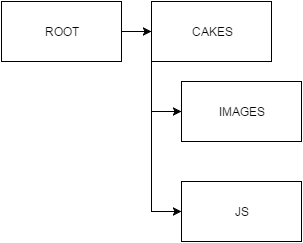

The diagram above was exported from draw.io. Its source (the exported page's mxGraphModel, read from the mxfile embedded in the PNG):
<mxGraphModel dx="1434" dy="775" grid="1" gridSize="10" guides="1" tooltips="1" connect="1" arrows="1" fold="1" page="1" pageScale="1" pageWidth="826" pageHeight="1169" background="#ffffff" math="0" shadow="0">
  <root>
    <mxCell id="0" />
    <mxCell id="1" parent="0" />
    <mxCell id="1689cd1d4d6f5475-5" style="edgeStyle=orthogonalEdgeStyle;rounded=0;html=1;exitX=1;exitY=0.5;entryX=0;entryY=0.5;jettySize=auto;orthogonalLoop=1;" edge="1" parent="1" source="1689cd1d4d6f5475-1" target="1689cd1d4d6f5475-2">
      <mxGeometry relative="1" as="geometry" />
    </mxCell>
    <mxCell id="1689cd1d4d6f5475-6" style="edgeStyle=orthogonalEdgeStyle;rounded=0;html=1;exitX=1;exitY=0.5;entryX=0;entryY=0.5;jettySize=auto;orthogonalLoop=1;" edge="1" parent="1" source="1689cd1d4d6f5475-1" target="1689cd1d4d6f5475-3">
      <mxGeometry relative="1" as="geometry" />
    </mxCell>
    <mxCell id="1689cd1d4d6f5475-7" style="edgeStyle=orthogonalEdgeStyle;rounded=0;html=1;exitX=1;exitY=0.5;entryX=0;entryY=0.5;jettySize=auto;orthogonalLoop=1;" edge="1" parent="1" source="1689cd1d4d6f5475-1" target="1689cd1d4d6f5475-4">
      <mxGeometry relative="1" as="geometry" />
    </mxCell>
    <mxCell id="1689cd1d4d6f5475-1" value="ROOT" style="whiteSpace=wrap;html=1;" vertex="1" parent="1">
      <mxGeometry x="10" y="10" width="120" height="60" as="geometry" />
    </mxCell>
    <mxCell id="1689cd1d4d6f5475-2" value="CAKES" style="whiteSpace=wrap;html=1;" vertex="1" parent="1">
      <mxGeometry x="160" y="10" width="120" height="60" as="geometry" />
    </mxCell>
    <mxCell id="1689cd1d4d6f5475-3" value="IMAGES" style="whiteSpace=wrap;html=1;" vertex="1" parent="1">
      <mxGeometry x="190" y="90" width="120" height="60" as="geometry" />
    </mxCell>
    <mxCell id="1689cd1d4d6f5475-4" value="JS" style="whiteSpace=wrap;html=1;" vertex="1" parent="1">
      <mxGeometry x="190" y="190" width="120" height="60" as="geometry" />
    </mxCell>
  </root>
</mxGraphModel>